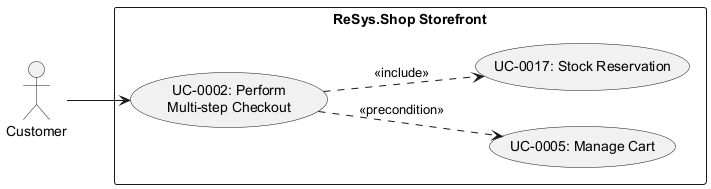

The diagram above was rendered by PlantUML. Its source (embedded in the PNG):
@startuml uc-0002
left to right direction
actor Customer
rectangle "ReSys.Shop Storefront" {
    usecase "UC-0002: Perform\nMulti-step Checkout" as UC2
    usecase "UC-0005: Manage Cart" as UC5
    usecase "UC-0017: Stock Reservation" as UC17
}
Customer --> UC2
UC2 ..> UC5 : <<precondition>>
UC2 ..> UC17 : <<include>>
@enduml